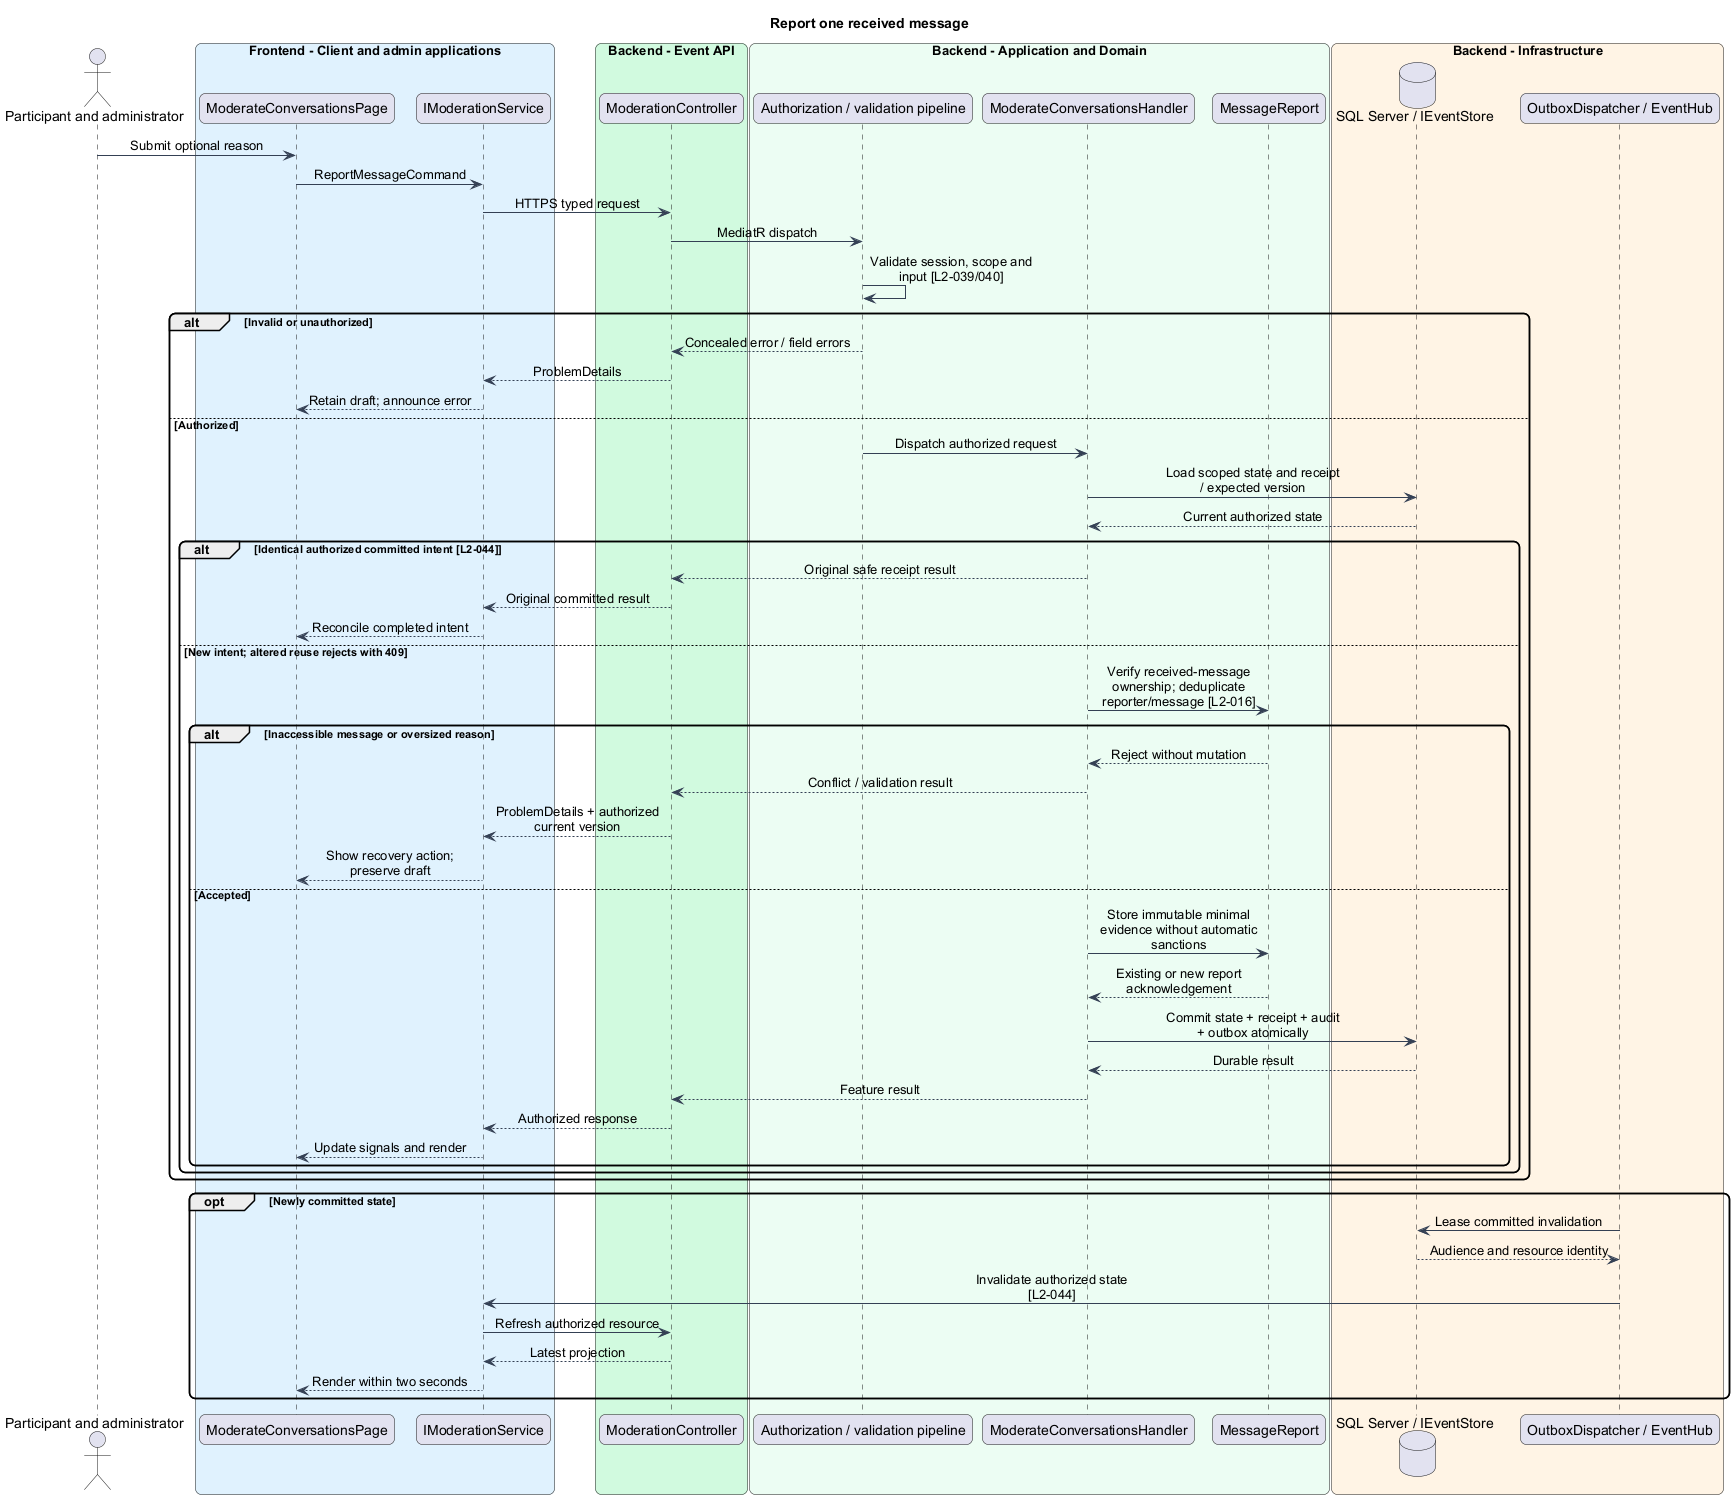

The diagram above was rendered by PlantUML. Its source (embedded in the PNG):
@startuml
skinparam backgroundColor #FFFFFF
skinparam shadowing false
skinparam roundcorner 12
skinparam defaultFontName Arial
skinparam ArrowColor #344054
skinparam classBackgroundColor #F9FAFB
skinparam classBorderColor #344054
skinparam sequenceMessageAlign center
skinparam maxMessageSize 180
title Report one received message
actor "Participant and administrator" as actor
box "Frontend - Client and admin applications" #E0F2FE
participant "ModerateConversationsPage" as page
participant "IModerationService" as client
end box
box "Backend - Event API" #D1FADF
participant "ModerationController" as controller
end box
box "Backend - Application and Domain" #ECFDF3
participant "Authorization / validation pipeline" as gate
participant "ModerateConversationsHandler" as handler
participant "MessageReport" as entity
end box
box "Backend - Infrastructure" #FFF4E5
database "SQL Server / IEventStore" as db
participant "OutboxDispatcher / EventHub" as push
end box
actor -> page : Submit optional reason
page -> client : ReportMessageCommand
client -> controller : HTTPS typed request
controller -> gate : MediatR dispatch
gate -> gate : Validate session, scope and input [L2-039/040]
alt Invalid or unauthorized
gate --> controller : Concealed error / field errors
controller --> client : ProblemDetails
client --> page : Retain draft; announce error
else Authorized
gate -> handler : Dispatch authorized request
handler -> db : Load scoped state and receipt / expected version
db --> handler : Current authorized state
alt Identical authorized committed intent [L2-044]
handler --> controller : Original safe receipt result
controller --> client : Original committed result
client --> page : Reconcile completed intent
else New intent; altered reuse rejects with 409
handler -> entity : Verify received-message ownership; deduplicate reporter/message [L2-016]
alt Inaccessible message or oversized reason
entity --> handler : Reject without mutation
handler --> controller : Conflict / validation result
controller --> client : ProblemDetails + authorized current version
client --> page : Show recovery action; preserve draft
else Accepted
handler -> entity : Store immutable minimal evidence without automatic sanctions
entity --> handler : Existing or new report acknowledgement
handler -> db : Commit state + receipt + audit + outbox atomically
db --> handler : Durable result
handler --> controller : Feature result
controller --> client : Authorized response
client --> page : Update signals and render
end
end
end
opt Newly committed state
push -> db : Lease committed invalidation
db --> push : Audience and resource identity
push -> client : Invalidate authorized state [L2-044]
client -> controller : Refresh authorized resource
controller --> client : Latest projection
client --> page : Render within two seconds
end
@enduml